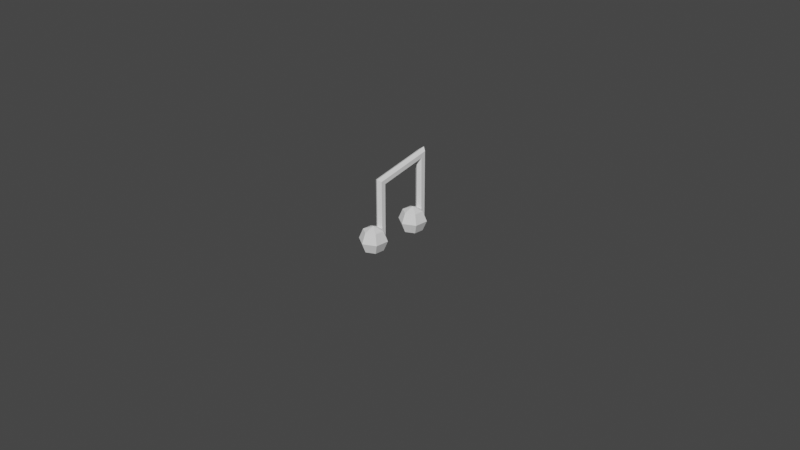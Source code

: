 # Source: double_notes.blend  (saved by Blender 2.90.8; exported with 4.5.12 LTS)
import bpy
from mathutils import Matrix  # noqa: F401  (used for matrix-valued properties, if any)

bpy.ops.wm.read_factory_settings(use_empty=True)
scene = bpy.context.scene
scene.name = 'Scene'

# ---- collections
col_collection = bpy.data.collections.new('Collection'); scene.collection.children.link(col_collection)

# ---- world
world_world = bpy.data.worlds.new('World'); scene.world = world_world
world_world.use_nodes = True; world_world.node_tree.nodes.clear()
_N = world_world.node_tree.nodes; _L = world_world.node_tree.links
n0 = _N.new('ShaderNodeOutputWorld'); n0.name = 'World Output'; n0.location = (300, 300)
n1 = _N.new('ShaderNodeBackground'); n1.name = 'Background'; n1.location = (10, 300)
n1.inputs[0].default_value = (0.05088, 0.05088, 0.05088, 1.0)
_L.new(n1.outputs[0], n0.inputs[0])
n0.is_active_output = True
world_world.color = (0.05088, 0.05088, 0.05088)
world_world.use_sun_shadow = False
world_world.sun_shadow_jitter_overblur = 0.0

# ---- cameras
cam_camera = bpy.data.cameras.new('Camera')
cam_camera.clip_end = 100.0
cam_camera.ortho_scale = 7.314

# ---- meshes
me_sphere = bpy.data.meshes.new('Sphere')
me_sphere.from_pydata([(0.003588, 2.053, -0.6827), (0.003585, 1.816, -1.254), (0.7035, 1.649, -0.6827), (-0.6964, 1.649, -0.6827), (-0.4914, 1.53, -0.1112), (-0.4914, 1.53, -1.254), (-0.6964, 0.8406, -0.6827), (-0.4914, 0.959, -0.1112), (-0.4914, 0.959, -1.254), (0.003584, 0.4365, -0.6827), (0.003585, 0.6732, -0.1112), (0.003585, 0.6732, -1.254), (0.7035, 0.8406, -0.6827), (0.4985, 0.959, -0.1112), (0.4985, 0.959, -1.254), (0.4985, 1.53, -1.254), (0.003585, 1.245, -1.491), (0.4985, 1.53, -0.1112), (0.003585, 1.245, 0.1255), (0.2255, 1.925, -0.6827), (-0.218, 1.925, -0.6827), (0.003449, -1.367, 2.505), (-0.2177, -1.235, 2.41), (-0.2182, 1.923, 3.254), (-0.2156, 1.927, 2.987), (0.003685, 2.053, 3.421), (0.2256, 1.922, 3.254), (0.003585, -0.8529, -0.8957), (0.2255, -0.981, -0.8957), (0.225, -1.234, 2.407), (-0.2184, -0.981, -0.8957), (0.003585, -1.09, -1.467), (0.4985, -1.375, -0.3242), (0.7035, -1.257, -0.8957), (0.4985, -1.375, -1.467), (0.4985, -1.947, -0.3242), (0.7035, -2.065, -0.8957), (0.4985, -1.947, -1.467), (0.003585, -2.233, -0.3242), (0.003585, -2.469, -0.8957), (0.003585, -2.233, -1.467), (0.003585, -1.661, -1.704), (0.003585, -1.661, -0.0875), (-0.4914, -1.947, -0.3242), (-0.6964, -2.065, -0.8957), (-0.4914, -1.947, -1.467), (-0.4914, -1.375, -0.3242), (-0.6964, -1.257, -0.8957), (-0.4914, -1.375, -1.467), (0.003622, -1.364, -0.21), (-0.2189, -1.219, -0.3242), (0.226, -1.218, -0.3242), (0.003585, -0.8529, 2.112), (-0.2184, -0.981, 2.213), (0.2256, -0.981, 2.213), (-0.2178, 1.669, 2.921), (0.003585, 1.539, 2.753), (0.2249, 1.669, 2.921), (-0.2189, 1.687, -0.1112), (0.003585, 1.542, 0.003015), (0.226, 1.687, -0.1112)], [], [(3, 4, 58, 20), (58, 59, 56, 55), (5, 3, 20, 0, 1), (1, 0, 19, 2, 15), (6, 7, 4, 3), (8, 6, 3, 5), (9, 10, 7, 6), (11, 9, 6, 8), (12, 13, 10, 9), (14, 12, 9, 11), (2, 17, 13, 12), (15, 2, 12, 14), (16, 15, 14), (16, 14, 11), (16, 11, 8), (16, 5, 1), (16, 1, 15), (16, 8, 5), (17, 18, 13), (13, 18, 10), (7, 18, 4), (10, 18, 7), (4, 18, 59, 58), (25, 26, 19, 0), (21, 29, 26, 25), (25, 0, 20, 24, 23), (52, 53, 55, 56), (21, 25, 23, 22), (21, 49, 51, 29), (30, 50, 22, 53), (31, 27, 28, 33, 34), (41, 31, 34), (34, 33, 36, 37), (32, 42, 35), (41, 34, 37), (33, 32, 35, 36), (37, 36, 39, 40), (35, 42, 38), (41, 37, 40), (36, 35, 38, 39), (40, 39, 44, 45), (38, 42, 43), (41, 40, 45), (39, 38, 43, 44), (45, 44, 47, 48), (43, 42, 46), (41, 45, 48), (44, 43, 46, 47), (48, 47, 30, 27, 31), (41, 48, 31), (47, 46, 50, 30), (27, 52, 54, 28), (28, 51, 32, 33), (57, 54, 52, 56), (53, 52, 27, 30), (19, 60, 17, 2), (56, 59, 60, 57), (60, 59, 18, 17), (21, 22, 50, 49), (42, 49, 50, 46), (42, 32, 51, 49), (20, 58, 55, 23, 24), (55, 53, 22, 23), (19, 26, 57, 60), (26, 29, 54, 57), (28, 54, 29, 51)])
_uv = me_sphere.uv_layers.new(name='UVMap')
_uv.uv.foreach_set('vector', [0.7546, 0.572, 0.7729, 0.4822, 0.7972, 0.4775, 0.7972, 0.5637, 0.7356, 0.497, 0.6938, 0.4801, 0.6936, 0.07393, 0.7342, 0.04917, 0.5045, 0.7092, 0.4407, 0.6787, 0.5106, 0.6335, 0.543, 0.6125, 0.5768, 0.6623, 0.4018, 0.03135, 0.4206, 0.1158, 0.3801, 0.1158, 0.2931, 0.1158, 0.3117, 0.03137, 0.8447, 0.2996, 0.7547, 0.3167, 0.7548, 0.2737, 0.8449, 0.2388, 0.5045, 0.7919, 0.4407, 0.7958, 0.4407, 0.6787, 0.5045, 0.7092, 0.8447, 0.419, 0.7546, 0.4011, 0.7547, 0.3167, 0.8447, 0.2996, 0.9348, 0.4012, 0.8447, 0.419, 0.8447, 0.2996, 0.9349, 0.3168, 0.2084, 0.8548, 0.2722, 0.8244, 0.3445, 0.8712, 0.3108, 0.921, 0.9349, 0.4426, 0.8447, 0.4775, 0.8447, 0.419, 0.9348, 0.4012, 0.2084, 0.7378, 0.2722, 0.7417, 0.2722, 0.8244, 0.2084, 0.8548, 0.3117, 0.03137, 0.2931, 0.1158, 0.2293, 0.1158, 0.2666, 0.03139, 0.5908, 0.7515, 0.6491, 0.6983, 0.6491, 0.781, 0.5908, 0.7515, 0.6491, 0.781, 0.5768, 0.8278, 0.5908, 0.7515, 0.5768, 0.8278, 0.5045, 0.7919, 0.5908, 0.7515, 0.5045, 0.7092, 0.5768, 0.6623, 0.5908, 0.7515, 0.5768, 0.6623, 0.6491, 0.6983, 0.5908, 0.7515, 0.5045, 0.7919, 0.5045, 0.7092, 0.2722, 0.7417, 0.3585, 0.782, 0.2722, 0.8244, 0.2722, 0.8244, 0.3585, 0.782, 0.3445, 0.8712, 0.4169, 0.8353, 0.3585, 0.782, 0.4169, 0.7526, 0.3445, 0.8712, 0.3585, 0.782, 0.4169, 0.8353, 0.4169, 0.7526, 0.3585, 0.782, 0.3513, 0.7423, 0.3771, 0.7269, 0.4207, 0.722, 0.3801, 0.6972, 0.3801, 0.1158, 0.4206, 0.1158, 0.96, 0.4775, 1.0, 0.493, 1.0, 0.9753, 0.96, 1.0, 0.4207, 0.722, 0.4206, 0.1158, 0.4407, 0.1158, 0.4406, 0.6579, 0.4407, 0.6972, 0.8947, 0.4932, 0.9349, 0.4785, 0.9349, 0.8834, 0.895, 0.8586, 0.96, 0.4775, 0.96, 1.0, 0.9349, 0.9763, 0.9349, 0.4939, 0.46, 0.1102, 0.4602, 0.5112, 0.4417, 0.5281, 0.4407, 0.1247, 0.521, 0.6125, 0.502, 0.528, 0.5006, 0.1242, 0.5212, 0.1533, 0.1725, 0.0, 0.1912, 0.08441, 0.1508, 0.08442, 0.06378, 0.08444, 0.0824, 2.062e-05, 0.7075, 0.6888, 0.7215, 0.778, 0.6491, 0.7421, 0.0824, 2.062e-05, 0.06378, 0.08444, 0.0, 0.08447, 0.0373, 4.253e-05, 0.06373, 0.7417, 0.1501, 0.782, 0.06373, 0.8244, 0.7075, 0.6888, 0.6491, 0.7421, 0.6491, 0.6593, 0.0, 0.7378, 0.06373, 0.7417, 0.06373, 0.8244, 0.0, 0.8548, 0.9349, 0.2038, 0.8447, 0.2388, 0.8447, 0.1802, 0.9348, 0.1625, 0.06373, 0.8244, 0.1501, 0.782, 0.1361, 0.8712, 0.7075, 0.6888, 0.6491, 0.6593, 0.7215, 0.6125, 0.0, 0.8548, 0.06373, 0.8244, 0.1361, 0.8712, 0.1023, 0.921, 0.9348, 0.1625, 0.8447, 0.1802, 0.8447, 0.06087, 0.9349, 0.07806, 0.1361, 0.8712, 0.1501, 0.782, 0.2084, 0.8353, 0.7075, 0.6888, 0.7215, 0.6125, 0.7938, 0.6484, 0.8447, 0.1802, 0.7546, 0.1624, 0.7547, 0.07795, 0.8447, 0.06087, 0.7938, 0.6484, 0.8576, 0.6446, 0.8576, 0.7616, 0.7938, 0.7312, 0.2084, 0.8353, 0.1501, 0.782, 0.2084, 0.7526, 0.7075, 0.6888, 0.7938, 0.6484, 0.7938, 0.7312, 0.8447, 0.06087, 0.7547, 0.07795, 0.7548, 0.03491, 0.8449, 0.0, 0.7938, 0.7312, 0.8576, 0.7616, 0.7877, 0.8068, 0.7553, 0.8278, 0.7215, 0.778, 0.7075, 0.6888, 0.7938, 0.7312, 0.7215, 0.778, 0.7972, 0.572, 0.8155, 0.4822, 0.8398, 0.4775, 0.8398, 0.5637, 0.1912, 0.08441, 0.1913, 0.5286, 0.1509, 0.5436, 0.1508, 0.08442, 0.1508, 0.08442, 0.132, 0.1688, 0.08245, 0.1689, 0.06378, 0.08444, 0.87, 0.8824, 0.8698, 0.4775, 0.8947, 0.4932, 0.895, 0.8586, 0.2115, 0.5436, 0.1913, 0.5286, 0.1912, 0.08441, 0.2114, 0.08441, 0.3801, 0.1158, 0.3613, 0.2002, 0.3118, 0.2002, 0.2931, 0.1158, 0.6936, 0.07393, 0.6938, 0.4801, 0.6753, 0.497, 0.6741, 0.04919, 0.312, 0.722, 0.3513, 0.7423, 0.3585, 0.782, 0.2722, 0.7417, 0.46, 0.1102, 0.5006, 0.1242, 0.502, 0.528, 0.4602, 0.5112, 0.1501, 0.782, 0.1428, 0.7423, 0.1686, 0.7269, 0.2084, 0.7526, 0.1501, 0.782, 0.06373, 0.7417, 0.1036, 0.722, 0.1428, 0.7423, 0.7546, 0.5815, 0.7356, 0.497, 0.7342, 0.04917, 0.7546, 0.0, 0.7546, 0.03935, 0.7342, 0.04917, 0.5212, 0.1533, 0.5006, 0.1242, 0.7546, 0.0, 0.3801, 0.1158, 0.3801, 0.6972, 0.3602, 0.6481, 0.3613, 0.2002, 0.3801, 0.6972, 0.131, 0.5722, 0.1509, 0.5436, 0.3602, 0.6481, 0.1508, 0.08442, 0.1509, 0.5436, 0.131, 0.5722, 0.132, 0.1688])
me_sphere.use_remesh_fix_poles = True
me_sphere.use_remesh_preserve_attributes = False
me_sphere.use_mirror_vertex_groups = False
me_sphere.update()

# ---- objects
ob_camera = bpy.data.objects.new('Camera', cam_camera)
ob_sphere = bpy.data.objects.new('Sphere', me_sphere)

# ---- transforms, parenting, visibility, modifiers, constraints
ob_camera.location = (7.359, -6.926, 4.958)
ob_camera.rotation_euler = (1.109, 0.0, 0.8149)
ob_camera.lock_rotations_4d = False
ob_camera.empty_display_type = 'ARROWS'
ob_camera.color = (0.0, 0.0, 0.0, 0.0)
ob_camera.display_type = 'WIRE'
ob_camera.lineart.crease_threshold = 0.0
ob_sphere.location = (-0.0008284, -0.04305, 0.05496)
ob_sphere.scale = (0.1868, 0.1868, 0.1868)
ob_sphere.lineart.crease_threshold = 0.0

# ---- collection membership
col_collection.objects.link(ob_camera)
col_collection.objects.link(ob_sphere)

# ---- scene / render settings (as saved in the file)
scene.camera = ob_camera
scene.frame_start = 1; scene.frame_end = 250; scene.frame_set(1)
scene.render.engine = 'BLENDER_EEVEE_NEXT'
scene.cycles.use_denoising = False
scene.cycles.samples = 128
scene.cycles.sampling_pattern = 'TABULATED_SOBOL'
scene.cycles.use_adaptive_sampling = False
scene.cycles.use_light_tree = False
scene.view_settings.view_transform = 'Filmic'
bpy.context.view_layer.update()

# ---- added for rendering (the .blend has no usable light): sun
light_auto_sun = bpy.data.lights.new('AutoSun', 'SUN')
light_auto_sun.energy = 3.0
light_auto_sun.angle = 0.0523599
ob_auto_sun = bpy.data.objects.new('AutoSun', light_auto_sun)
scene.collection.objects.link(ob_auto_sun)
ob_auto_sun.rotation_euler = (0.872665, 0.174533, 0.523599)
bpy.context.view_layer.update()

